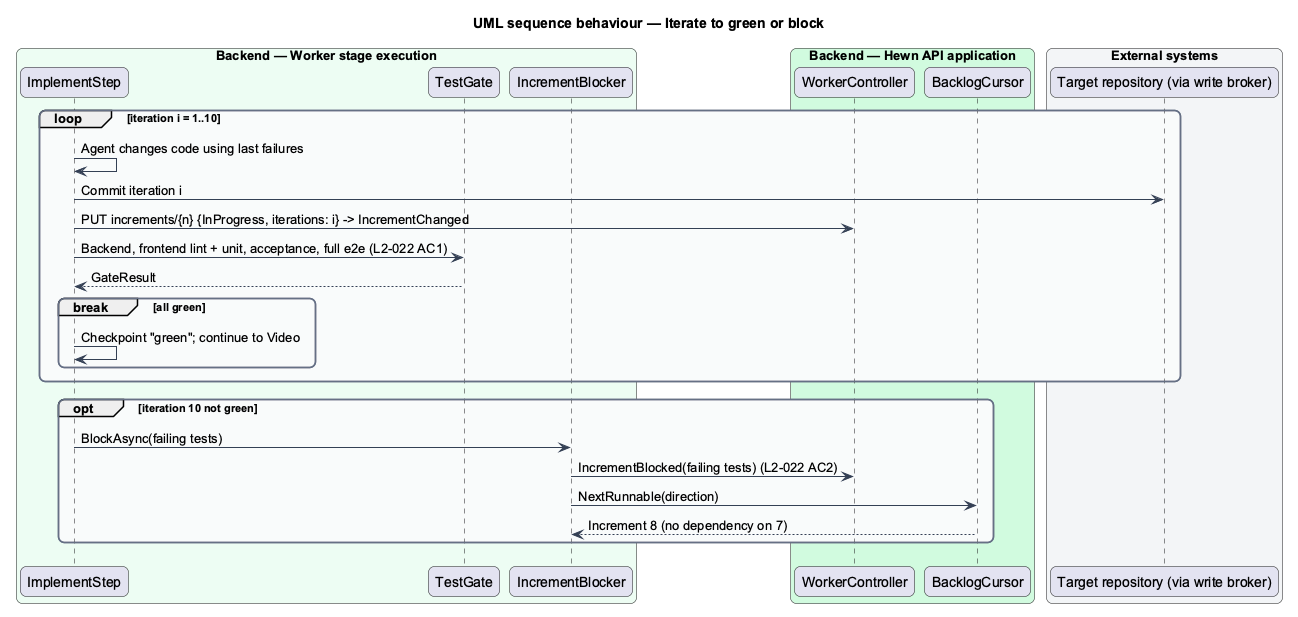

The diagram above was rendered by PlantUML. Its source (embedded in the PNG):
@startuml
title UML sequence behaviour — Iterate to green or block
skinparam backgroundColor #FFFFFF
skinparam shadowing false
skinparam roundcorner 12
skinparam defaultFontName Arial
skinparam ArrowColor #344054
skinparam rectangle {
  BorderColor #344054
  FontColor #101828
}
skinparam package {
  BorderColor #667085
  FontColor #101828
  BackgroundColor #F9FAFB
}
skinparam sequenceMessageAlign left
box "Backend — Worker stage execution" #ECFDF3
  participant "ImplementStep" as impl
  participant "TestGate" as gate
  participant "IncrementBlocker" as block
end box
box "Backend — Hewn API application" #D1FADF
  participant "WorkerController" as ctrl
  participant "BacklogCursor" as cursor
end box
box "External systems" #F2F4F7
  participant "Target repository (via write broker)" as gh
end box
loop iteration i = 1..10
  impl -> impl : Agent changes code using last failures
  impl -> gh : Commit iteration i
  impl -> ctrl : PUT increments/{n} {InProgress, iterations: i} -> IncrementChanged
  impl -> gate : Backend, frontend lint + unit, acceptance, full e2e (L2-022 AC1)
  gate --> impl : GateResult
  break all green
    impl -> impl : Checkpoint "green"; continue to Video
  end
end
opt iteration 10 not green
  impl -> block : BlockAsync(failing tests)
  block -> ctrl : IncrementBlocked(failing tests) (L2-022 AC2)
  block -> cursor : NextRunnable(direction)
  cursor --> block : Increment 8 (no dependency on 7)
end
@enduml